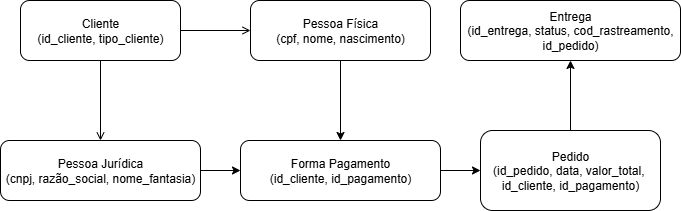

The diagram above was exported from draw.io. Its source (the exported page's mxGraphModel, read from the mxfile embedded in the PNG):
<mxGraphModel dx="872" dy="511" grid="1" gridSize="10" guides="1" tooltips="1" connect="1" arrows="1" fold="1" page="1" pageScale="1" pageWidth="827" pageHeight="1169" math="0" shadow="0">
  <root>
    <mxCell id="0" />
    <mxCell id="1" parent="0" />
    <mxCell id="kD2fbMgQg-v5khKtaY_t-22" value="" style="edgeStyle=orthogonalEdgeStyle;rounded=0;orthogonalLoop=1;jettySize=auto;html=1;" edge="1" parent="1" source="P8BN88TNrrhx_yfqKSkv-5" target="kD2fbMgQg-v5khKtaY_t-7">
      <mxGeometry relative="1" as="geometry" />
    </mxCell>
    <mxCell id="P8BN88TNrrhx_yfqKSkv-5" value="Pessoa Jurídica&#10;(cnpj, razão_social, nome_fantasia)" style="shape=rectangle;whiteSpace=wrap;html=1;rounded=1;labelBackgroundColor=none;" parent="1" vertex="1">
      <mxGeometry x="30" y="200" width="200" height="60" as="geometry" />
    </mxCell>
    <mxCell id="kD2fbMgQg-v5khKtaY_t-24" value="" style="edgeStyle=orthogonalEdgeStyle;rounded=0;orthogonalLoop=1;jettySize=auto;html=1;" edge="1" parent="1" source="P8BN88TNrrhx_yfqKSkv-9" target="P8BN88TNrrhx_yfqKSkv-11">
      <mxGeometry relative="1" as="geometry" />
    </mxCell>
    <mxCell id="P8BN88TNrrhx_yfqKSkv-9" value="Pedido&lt;br&gt;(&lt;span style=&quot;background-color: transparent;&quot;&gt;id_pedido,&amp;nbsp;&lt;/span&gt;&lt;span style=&quot;background-color: transparent; color: light-dark(rgb(0, 0, 0), rgb(255, 255, 255));&quot;&gt;data,&amp;nbsp;&lt;/span&gt;&lt;span style=&quot;background-color: transparent; color: light-dark(rgb(0, 0, 0), rgb(255, 255, 255));&quot;&gt;valor_total,&amp;nbsp;&lt;/span&gt;&lt;div&gt;&lt;span style=&quot;background-color: transparent; color: light-dark(rgb(0, 0, 0), rgb(255, 255, 255));&quot;&gt;id_cliente,&amp;nbsp;&lt;/span&gt;&lt;span style=&quot;background-color: transparent;&quot;&gt;id_pagamento&lt;/span&gt;)&lt;/div&gt;" style="shape=rectangle;whiteSpace=wrap;html=1;rounded=1;labelBackgroundColor=none;" parent="1" vertex="1">
      <mxGeometry x="510" y="190" width="180" height="80" as="geometry" />
    </mxCell>
    <mxCell id="P8BN88TNrrhx_yfqKSkv-11" value="Entrega&lt;br&gt;(id_entrega, status, cod_rastreamento, id_pedido)" style="shape=rectangle;whiteSpace=wrap;html=1;rounded=1;labelBackgroundColor=none;" parent="1" vertex="1">
      <mxGeometry x="490" y="60" width="220" height="60" as="geometry" />
    </mxCell>
    <mxCell id="P8BN88TNrrhx_yfqKSkv-2" value="Cliente&#10;(id_cliente, tipo_cliente)" style="shape=rectangle;whiteSpace=wrap;html=1;rounded=1;labelBackgroundColor=none;" parent="1" vertex="1">
      <mxGeometry x="50" y="60" width="160" height="60" as="geometry" />
    </mxCell>
    <mxCell id="kD2fbMgQg-v5khKtaY_t-21" value="" style="edgeStyle=orthogonalEdgeStyle;rounded=0;orthogonalLoop=1;jettySize=auto;html=1;" edge="1" parent="1" source="P8BN88TNrrhx_yfqKSkv-3" target="kD2fbMgQg-v5khKtaY_t-7">
      <mxGeometry relative="1" as="geometry" />
    </mxCell>
    <mxCell id="P8BN88TNrrhx_yfqKSkv-3" value="Pessoa Física&#10;(cpf, nome, nascimento)" style="shape=rectangle;whiteSpace=wrap;html=1;rounded=1;labelBackgroundColor=none;" parent="1" vertex="1">
      <mxGeometry x="280" y="60" width="180" height="60" as="geometry" />
    </mxCell>
    <mxCell id="kD2fbMgQg-v5khKtaY_t-1" style="endArrow=open;html=1;labelBackgroundColor=none;fontColor=default;entryX=0.5;entryY=0;entryDx=0;entryDy=0;exitX=0.5;exitY=1;exitDx=0;exitDy=0;" edge="1" parent="1" source="P8BN88TNrrhx_yfqKSkv-2" target="P8BN88TNrrhx_yfqKSkv-5">
      <mxGeometry relative="1" as="geometry">
        <mxPoint x="200" y="120" as="sourcePoint" />
        <mxPoint x="294" y="240" as="targetPoint" />
      </mxGeometry>
    </mxCell>
    <mxCell id="kD2fbMgQg-v5khKtaY_t-2" style="endArrow=open;html=1;labelBackgroundColor=none;fontColor=default;entryX=0;entryY=0.5;entryDx=0;entryDy=0;" edge="1" parent="1" target="P8BN88TNrrhx_yfqKSkv-3">
      <mxGeometry relative="1" as="geometry">
        <mxPoint x="210" y="90" as="sourcePoint" />
        <mxPoint x="330" y="140" as="targetPoint" />
      </mxGeometry>
    </mxCell>
    <mxCell id="kD2fbMgQg-v5khKtaY_t-23" value="" style="edgeStyle=orthogonalEdgeStyle;rounded=0;orthogonalLoop=1;jettySize=auto;html=1;" edge="1" parent="1" source="kD2fbMgQg-v5khKtaY_t-7" target="P8BN88TNrrhx_yfqKSkv-9">
      <mxGeometry relative="1" as="geometry" />
    </mxCell>
    <mxCell id="kD2fbMgQg-v5khKtaY_t-7" value="Forma Pagamento&lt;br&gt;(id_cliente, id_pagamento)" style="shape=rectangle;whiteSpace=wrap;html=1;rounded=1;labelBackgroundColor=none;" vertex="1" parent="1">
      <mxGeometry x="270" y="200" width="200" height="60" as="geometry" />
    </mxCell>
  </root>
</mxGraphModel>